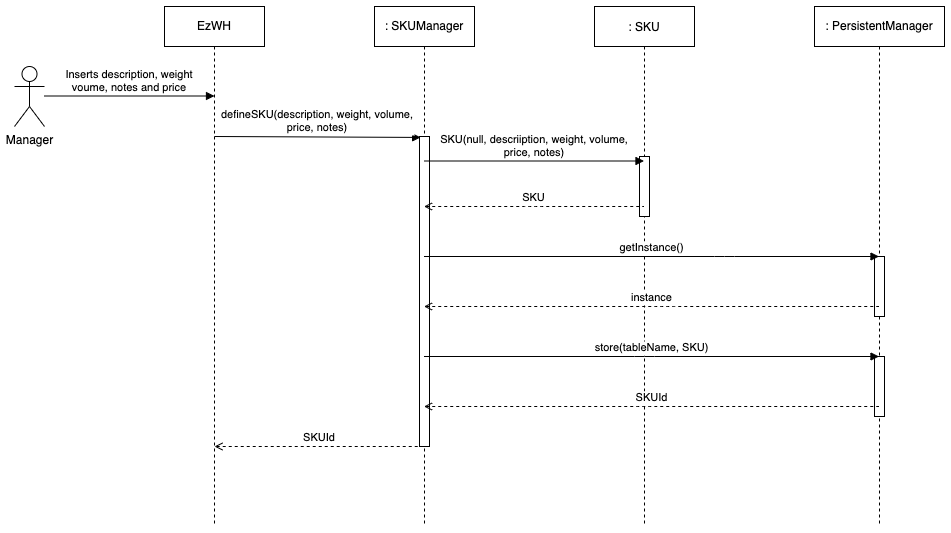

The diagram above was exported from draw.io. Its source (the exported page's mxGraphModel, read from the mxfile embedded in the PNG):
<mxGraphModel dx="946" dy="672" grid="1" gridSize="10" guides="1" tooltips="1" connect="1" arrows="1" fold="1" page="1" pageScale="1" pageWidth="850" pageHeight="1100" math="0" shadow="0">
  <root>
    <mxCell id="0" />
    <mxCell id="1" parent="0" />
    <mxCell id="C7ued4wxu7ccdcm72DRY-2" value="Manager" style="shape=umlActor;verticalLabelPosition=bottom;verticalAlign=top;html=1;" parent="1" vertex="1">
      <mxGeometry x="70" y="140" width="30" height="60" as="geometry" />
    </mxCell>
    <mxCell id="C7ued4wxu7ccdcm72DRY-5" value="EzWH" style="shape=umlLifeline;perimeter=lifelinePerimeter;whiteSpace=wrap;html=1;container=1;collapsible=0;recursiveResize=0;outlineConnect=0;" parent="1" vertex="1">
      <mxGeometry x="220" y="80" width="100" height="520" as="geometry" />
    </mxCell>
    <mxCell id="C7ued4wxu7ccdcm72DRY-6" value="Inserts description, weight&#10;voume, notes and price" style="verticalAlign=bottom;endArrow=block;entryX=0;entryY=0;shadow=0;strokeWidth=1;" parent="1" edge="1">
      <mxGeometry relative="1" as="geometry">
        <mxPoint x="100" y="169.5000000000001" as="sourcePoint" />
        <mxPoint x="270" y="169.5000000000001" as="targetPoint" />
      </mxGeometry>
    </mxCell>
    <mxCell id="C7ued4wxu7ccdcm72DRY-9" value=": SKU" style="shape=umlLifeline;perimeter=lifelinePerimeter;container=1;collapsible=0;recursiveResize=0;rounded=0;shadow=0;strokeWidth=1;" parent="1" vertex="1">
      <mxGeometry x="650" y="80" width="100" height="520" as="geometry" />
    </mxCell>
    <mxCell id="2Xvw306trD_t0O6ksfkQ-1" value="" style="html=1;points=[];perimeter=orthogonalPerimeter;" parent="C7ued4wxu7ccdcm72DRY-9" vertex="1">
      <mxGeometry x="45" y="150" width="10" height="60" as="geometry" />
    </mxCell>
    <mxCell id="C7ued4wxu7ccdcm72DRY-14" value=": PersistentManager" style="shape=umlLifeline;perimeter=lifelinePerimeter;whiteSpace=wrap;html=1;container=1;collapsible=0;recursiveResize=0;outlineConnect=0;" parent="1" vertex="1">
      <mxGeometry x="870" y="80" width="130" height="520" as="geometry" />
    </mxCell>
    <mxCell id="2Xvw306trD_t0O6ksfkQ-2" value="" style="html=1;points=[];perimeter=orthogonalPerimeter;" parent="C7ued4wxu7ccdcm72DRY-14" vertex="1">
      <mxGeometry x="60" y="250" width="10" height="60" as="geometry" />
    </mxCell>
    <mxCell id="2Xvw306trD_t0O6ksfkQ-3" value="" style="html=1;points=[];perimeter=orthogonalPerimeter;" parent="C7ued4wxu7ccdcm72DRY-14" vertex="1">
      <mxGeometry x="60" y="350" width="10" height="60" as="geometry" />
    </mxCell>
    <mxCell id="C7ued4wxu7ccdcm72DRY-19" value=": SKUManager" style="shape=umlLifeline;perimeter=lifelinePerimeter;whiteSpace=wrap;html=1;container=1;collapsible=0;recursiveResize=0;outlineConnect=0;" parent="1" vertex="1">
      <mxGeometry x="430" y="80" width="100" height="520" as="geometry" />
    </mxCell>
    <mxCell id="C7ued4wxu7ccdcm72DRY-37" value="" style="html=1;points=[];perimeter=orthogonalPerimeter;" parent="C7ued4wxu7ccdcm72DRY-19" vertex="1">
      <mxGeometry x="45" y="130" width="10" height="310" as="geometry" />
    </mxCell>
    <mxCell id="C7ued4wxu7ccdcm72DRY-21" value="defineSKU(description, weight, volume,&#10;price, notes)" style="verticalAlign=bottom;endArrow=block;shadow=0;strokeWidth=1;entryX=0.113;entryY=0.003;entryDx=0;entryDy=0;entryPerimeter=0;" parent="1" target="C7ued4wxu7ccdcm72DRY-37" edge="1">
      <mxGeometry relative="1" as="geometry">
        <mxPoint x="270" y="210.0000000000001" as="sourcePoint" />
        <mxPoint x="440" y="210.0000000000001" as="targetPoint" />
      </mxGeometry>
    </mxCell>
    <mxCell id="C7ued4wxu7ccdcm72DRY-22" value="SKU(null, descriiption, weight, volume,&#10;price, notes)" style="verticalAlign=bottom;endArrow=block;shadow=0;strokeWidth=1;" parent="1" target="C7ued4wxu7ccdcm72DRY-9" edge="1">
      <mxGeometry relative="1" as="geometry">
        <mxPoint x="480" y="234.5000000000001" as="sourcePoint" />
        <mxPoint x="700" y="235" as="targetPoint" />
      </mxGeometry>
    </mxCell>
    <mxCell id="C7ued4wxu7ccdcm72DRY-23" value="SKU" style="verticalAlign=bottom;endArrow=none;dashed=1;endSize=8;shadow=0;strokeWidth=1;endFill=0;startArrow=open;startFill=0;" parent="1" source="C7ued4wxu7ccdcm72DRY-19" target="C7ued4wxu7ccdcm72DRY-9" edge="1">
      <mxGeometry relative="1" as="geometry">
        <mxPoint x="665" y="310" as="targetPoint" />
        <mxPoint x="500" y="310" as="sourcePoint" />
        <Array as="points">
          <mxPoint x="590" y="280" />
        </Array>
      </mxGeometry>
    </mxCell>
    <mxCell id="C7ued4wxu7ccdcm72DRY-24" value="getInstance()" style="verticalAlign=bottom;endArrow=block;shadow=0;strokeWidth=1;" parent="1" source="C7ued4wxu7ccdcm72DRY-19" target="C7ued4wxu7ccdcm72DRY-14" edge="1">
      <mxGeometry relative="1" as="geometry">
        <mxPoint x="480" y="360.0000000000001" as="sourcePoint" />
        <mxPoint x="699.5" y="360.0000000000001" as="targetPoint" />
        <Array as="points">
          <mxPoint x="780" y="330" />
        </Array>
      </mxGeometry>
    </mxCell>
    <mxCell id="C7ued4wxu7ccdcm72DRY-26" value="instance" style="verticalAlign=bottom;endArrow=none;dashed=1;endSize=8;shadow=0;strokeWidth=1;endFill=0;startArrow=open;startFill=0;" parent="1" source="C7ued4wxu7ccdcm72DRY-19" target="C7ued4wxu7ccdcm72DRY-14" edge="1">
      <mxGeometry relative="1" as="geometry">
        <mxPoint x="810" y="470" as="targetPoint" />
        <mxPoint x="590" y="470" as="sourcePoint" />
        <Array as="points">
          <mxPoint x="720" y="380" />
        </Array>
      </mxGeometry>
    </mxCell>
    <mxCell id="C7ued4wxu7ccdcm72DRY-27" value="store(tableName, SKU)" style="verticalAlign=bottom;endArrow=block;shadow=0;strokeWidth=1;" parent="1" source="C7ued4wxu7ccdcm72DRY-19" target="C7ued4wxu7ccdcm72DRY-14" edge="1">
      <mxGeometry relative="1" as="geometry">
        <mxPoint x="489.5" y="340" as="sourcePoint" />
        <mxPoint x="944.5" y="340" as="targetPoint" />
        <Array as="points">
          <mxPoint x="700" y="430" />
        </Array>
      </mxGeometry>
    </mxCell>
    <mxCell id="C7ued4wxu7ccdcm72DRY-29" value="SKUId" style="verticalAlign=bottom;endArrow=none;dashed=1;endSize=8;shadow=0;strokeWidth=1;endFill=0;startArrow=open;startFill=0;" parent="1" source="C7ued4wxu7ccdcm72DRY-19" target="C7ued4wxu7ccdcm72DRY-14" edge="1">
      <mxGeometry relative="1" as="geometry">
        <mxPoint x="810" y="510" as="targetPoint" />
        <mxPoint x="590" y="510" as="sourcePoint" />
        <Array as="points">
          <mxPoint x="700" y="480" />
        </Array>
      </mxGeometry>
    </mxCell>
    <mxCell id="C7ued4wxu7ccdcm72DRY-31" value="SKUId" style="verticalAlign=bottom;endArrow=none;dashed=1;endSize=8;shadow=0;strokeWidth=1;endFill=0;startArrow=open;startFill=0;" parent="1" target="C7ued4wxu7ccdcm72DRY-19" edge="1">
      <mxGeometry relative="1" as="geometry">
        <mxPoint x="725" y="520" as="targetPoint" />
        <mxPoint x="270" y="520" as="sourcePoint" />
        <Array as="points" />
      </mxGeometry>
    </mxCell>
  </root>
</mxGraphModel>